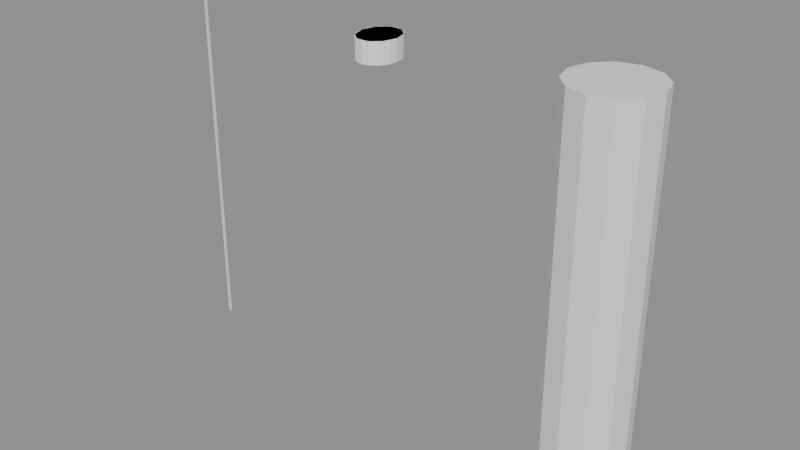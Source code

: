 # Source: SK_CHR_AdaOkafor_Hair_BunTight.blend  (saved by Blender 4.2.66; exported with 4.5.12 LTS)
import bpy
from mathutils import Matrix  # noqa: F401  (used for matrix-valued properties, if any)

bpy.ops.wm.read_factory_settings(use_empty=True)
scene = bpy.context.scene
scene.name = 'SK_CHR_AdaOkafor_Hair_BunTight'

# ---- collections
col_sk_chr_adaokafor_hair_buntight = bpy.data.collections.new('SK_CHR_AdaOkafor_Hair_BunTight'); scene.collection.children.link(col_sk_chr_adaokafor_hair_buntight)
col_sk_chr_adaokafor_hair_buntight_rig = bpy.data.collections.new('SK_CHR_AdaOkafor_Hair_BunTight_Rig'); col_sk_chr_adaokafor_hair_buntight.children.link(col_sk_chr_adaokafor_hair_buntight_rig)
col_sk_chr_adaokafor_hair_buntight_lod0 = bpy.data.collections.new('SK_CHR_AdaOkafor_Hair_BunTight_LOD0'); col_sk_chr_adaokafor_hair_buntight.children.link(col_sk_chr_adaokafor_hair_buntight_lod0)
col_sk_chr_adaokafor_hair_buntight_lod1 = bpy.data.collections.new('SK_CHR_AdaOkafor_Hair_BunTight_LOD1'); col_sk_chr_adaokafor_hair_buntight.children.link(col_sk_chr_adaokafor_hair_buntight_lod1)
col_sk_chr_adaokafor_hair_buntight_lod2 = bpy.data.collections.new('SK_CHR_AdaOkafor_Hair_BunTight_LOD2'); col_sk_chr_adaokafor_hair_buntight.children.link(col_sk_chr_adaokafor_hair_buntight_lod2)
col_sk_chr_adaokafor_hair_buntight_lod3 = bpy.data.collections.new('SK_CHR_AdaOkafor_Hair_BunTight_LOD3'); col_sk_chr_adaokafor_hair_buntight.children.link(col_sk_chr_adaokafor_hair_buntight_lod3)
col_sk_chr_adaokafor_hair_buntight_sockets = bpy.data.collections.new('SK_CHR_AdaOkafor_Hair_BunTight_Sockets'); col_sk_chr_adaokafor_hair_buntight.children.link(col_sk_chr_adaokafor_hair_buntight_sockets)
col_sk_chr_adaokafor_hair_buntight_reference = bpy.data.collections.new('SK_CHR_AdaOkafor_Hair_BunTight_Reference'); col_sk_chr_adaokafor_hair_buntight.children.link(col_sk_chr_adaokafor_hair_buntight_reference)

# ---- materials (node trees are filled in below, after node groups)
mat_mi_dir_greybox_cst_cst001_hair = bpy.data.materials.new('MI_DIR_Greybox_CST_CST001_Hair')
mat_mi_dir_greybox_cst_cst001_hair.diffuse_color = (0.9075, 0.924, 0.9406, 1.0)

# ---- material node trees
mat_mi_dir_greybox_cst_cst001_hair.use_nodes = True; mat_mi_dir_greybox_cst_cst001_hair.node_tree.nodes.clear()
_N = mat_mi_dir_greybox_cst_cst001_hair.node_tree.nodes; _L = mat_mi_dir_greybox_cst_cst001_hair.node_tree.links
n0 = _N.new('ShaderNodeBsdfPrincipled'); n0.name = 'Principled BSDF'; n0.location = (10, 300)
n0.inputs[0].default_value = (0.9075, 0.924, 0.9406, 1.0)
n0.inputs[2].default_value = 0.65
n1 = _N.new('ShaderNodeOutputMaterial'); n1.name = 'Material Output'; n1.location = (300, 300)
_L.new(n0.outputs[0], n1.inputs[0])
n1.is_active_output = True

# ---- cameras
cam_ref_cam_front = bpy.data.cameras.new('REF_Cam_Front')
cam_ref_cam_front.type = 'ORTHO'
cam_ref_cam_front.ortho_scale = 2.175
cam_ref_cam_side = bpy.data.cameras.new('REF_Cam_Side')
cam_ref_cam_side.type = 'ORTHO'
cam_ref_cam_side.ortho_scale = 2.175
cam_ref_cam_back = bpy.data.cameras.new('REF_Cam_Back')
cam_ref_cam_back.type = 'ORTHO'
cam_ref_cam_back.ortho_scale = 2.175
cam_ref_cam_threequarter = bpy.data.cameras.new('REF_Cam_ThreeQuarter')
cam_ref_cam_threequarter.type = 'ORTHO'
cam_ref_cam_threequarter.ortho_scale = 2.175

# ---- meshes
me_sk_chr_adaokafor_hair_buntight_lod0 = bpy.data.meshes.new('SK_CHR_AdaOkafor_Hair_BunTight_LOD0')
me_sk_chr_adaokafor_hair_buntight_lod0.from_pydata([(0.09449, -0.0145, 1.652), (0.0873, 0.02804, 1.652), (0.06682, 0.06411, 1.652), (0.03616, 0.0882, 1.652), (5.786e-18, 0.09667, 1.652), (-0.03616, 0.0882, 1.652), (-0.06682, 0.06411, 1.652), (-0.0873, 0.02804, 1.652), (-0.09449, -0.0145, 1.652), (-0.0873, -0.05704, 1.652), (-0.06682, -0.09311, 1.652), (-0.03616, -0.1172, 1.652), (-1.736e-17, -0.1257, 1.652), (0.03616, -0.1172, 1.652), (0.06682, -0.09311, 1.652), (0.0873, -0.05704, 1.652), (0.09449, -0.0145, 1.753), (0.0873, 0.02804, 1.753), (0.06682, 0.06411, 1.753), (0.03616, 0.0882, 1.753), (5.786e-18, 0.09667, 1.753), (-0.03616, 0.0882, 1.753), (-0.06682, 0.06411, 1.753), (-0.0873, 0.02804, 1.753), (-0.09449, -0.0145, 1.753), (-0.0873, -0.05704, 1.753), (-0.06682, -0.09311, 1.753), (-0.03616, -0.1172, 1.753), (-1.736e-17, -0.1257, 1.753), (0.03616, -0.1172, 1.753), (0.06682, -0.09311, 1.753), (0.0873, -0.05704, 1.753), (0.0, -0.0145, 1.652), (0.0, -0.0145, 1.753)], [], [(0, 1, 17, 16), (1, 2, 18, 17), (2, 3, 19, 18), (3, 4, 20, 19), (4, 5, 21, 20), (5, 6, 22, 21), (6, 7, 23, 22), (7, 8, 24, 23), (8, 9, 25, 24), (9, 10, 26, 25), (10, 11, 27, 26), (11, 12, 28, 27), (12, 13, 29, 28), (13, 14, 30, 29), (14, 15, 31, 30), (15, 0, 16, 31), (32, 1, 0), (33, 16, 17), (32, 2, 1), (33, 17, 18), (32, 3, 2), (33, 18, 19), (32, 4, 3), (33, 19, 20), (32, 5, 4), (33, 20, 21), (32, 6, 5), (33, 21, 22), (32, 7, 6), (33, 22, 23), (32, 8, 7), (33, 23, 24), (32, 9, 8), (33, 24, 25), (32, 10, 9), (33, 25, 26), (32, 11, 10), (33, 26, 27), (32, 12, 11), (33, 27, 28), (32, 13, 12), (33, 28, 29), (32, 14, 13), (33, 29, 30), (32, 15, 14), (33, 30, 31), (32, 0, 15), (33, 31, 16)])
_uv = me_sk_chr_adaokafor_hair_buntight_lod0.uv_layers.new(name='UVMap')
_uv.uv.foreach_set('vector', [0.4927, 1.326, 0.514, 1.326, 0.514, 1.376, 0.4927, 1.376, 0.514, 1.326, 0.5321, 1.326, 0.5321, 1.376, 0.514, 1.376, 0.5334, 1.326, 0.5181, 1.326, 0.5181, 1.376, 0.5334, 1.376, 0.5181, 1.326, 0.5, 1.326, 0.5, 1.376, 0.5181, 1.376, 0.5, 1.326, 0.4819, 1.326, 0.4819, 1.376, 0.5, 1.376, 0.4819, 1.326, 0.4666, 1.326, 0.4666, 1.376, 0.4819, 1.376, 0.5321, 1.326, 0.514, 1.326, 0.514, 1.376, 0.5321, 1.376, 0.514, 1.326, 0.4927, 1.326, 0.4927, 1.376, 0.514, 1.376, 0.4927, 1.326, 0.4715, 1.326, 0.4715, 1.376, 0.4927, 1.376, 0.4715, 1.326, 0.4534, 1.326, 0.4534, 1.376, 0.4715, 1.376, 0.4666, 1.326, 0.4819, 1.326, 0.4819, 1.376, 0.4666, 1.376, 0.4819, 1.326, 0.5, 1.326, 0.5, 1.376, 0.4819, 1.376, 0.5, 1.326, 0.5181, 1.326, 0.5181, 1.376, 0.5, 1.376, 0.5181, 1.326, 0.5334, 1.326, 0.5334, 1.376, 0.5181, 1.376, 0.4534, 1.326, 0.4715, 1.326, 0.4715, 1.376, 0.4534, 1.376, 0.4715, 1.326, 0.4927, 1.326, 0.4927, 1.376, 0.4715, 1.376, 0.5, 0.4927, 0.5436, 0.514, 0.5472, 0.4927, 0.5, 0.4927, 0.5472, 0.4927, 0.5436, 0.514, 0.5, 0.4927, 0.5334, 0.5321, 0.5436, 0.514, 0.5, 0.4927, 0.5436, 0.514, 0.5334, 0.5321, 0.5, 0.4927, 0.5181, 0.5441, 0.5334, 0.5321, 0.5, 0.4927, 0.5334, 0.5321, 0.5181, 0.5441, 0.5, 0.4927, 0.5, 0.5483, 0.5181, 0.5441, 0.5, 0.4927, 0.5181, 0.5441, 0.5, 0.5483, 0.5, 0.4927, 0.4819, 0.5441, 0.5, 0.5483, 0.5, 0.4927, 0.5, 0.5483, 0.4819, 0.5441, 0.5, 0.4927, 0.4666, 0.5321, 0.4819, 0.5441, 0.5, 0.4927, 0.4819, 0.5441, 0.4666, 0.5321, 0.5, 0.4927, 0.4564, 0.514, 0.4666, 0.5321, 0.5, 0.4927, 0.4666, 0.5321, 0.4564, 0.514, 0.5, 0.4927, 0.4528, 0.4927, 0.4564, 0.514, 0.5, 0.4927, 0.4564, 0.514, 0.4528, 0.4927, 0.5, 0.4927, 0.4564, 0.4715, 0.4528, 0.4927, 0.5, 0.4927, 0.4528, 0.4927, 0.4564, 0.4715, 0.5, 0.4927, 0.4666, 0.4534, 0.4564, 0.4715, 0.5, 0.4927, 0.4564, 0.4715, 0.4666, 0.4534, 0.5, 0.4927, 0.4819, 0.4414, 0.4666, 0.4534, 0.5, 0.4927, 0.4666, 0.4534, 0.4819, 0.4414, 0.5, 0.4927, 0.5, 0.4372, 0.4819, 0.4414, 0.5, 0.4927, 0.4819, 0.4414, 0.5, 0.4372, 0.5, 0.4927, 0.5181, 0.4414, 0.5, 0.4372, 0.5, 0.4927, 0.5, 0.4372, 0.5181, 0.4414, 0.5, 0.4927, 0.5334, 0.4534, 0.5181, 0.4414, 0.5, 0.4927, 0.5181, 0.4414, 0.5334, 0.4534, 0.5, 0.4927, 0.5436, 0.4715, 0.5334, 0.4534, 0.5, 0.4927, 0.5334, 0.4534, 0.5436, 0.4715, 0.5, 0.4927, 0.5472, 0.4927, 0.5436, 0.4715, 0.5, 0.4927, 0.5436, 0.4715, 0.5472, 0.4927])
_uv.active_render = True
_uv = me_sk_chr_adaokafor_hair_buntight_lod0.uv_layers.new(name='Masks')
_uv.uv.foreach_set('vector', [0.0, 0.0, 0.0, 0.0, 0.0, 0.0, 0.0, 0.0, 0.0, 0.0, 0.0, 0.0, 0.0, 0.0, 0.0, 0.0, 0.0, 0.0, 0.0, 0.0, 0.0, 0.0, 0.0, 0.0, 0.0, 0.0, 0.0, 0.0, 0.0, 0.0, 0.0, 0.0, 0.0, 0.0, 0.0, 0.0, 0.0, 0.0, 0.0, 0.0, 0.0, 0.0, 0.0, 0.0, 0.0, 0.0, 0.0, 0.0, 0.0, 0.0, 0.0, 0.0, 0.0, 0.0, 0.0, 0.0, 0.0, 0.0, 0.0, 0.0, 0.0, 0.0, 0.0, 0.0, 0.0, 0.0, 0.0, 0.0, 0.0, 0.0, 0.0, 0.0, 0.0, 0.0, 0.0, 0.0, 0.0, 0.0, 0.0, 0.0, 0.0, 0.0, 0.0, 0.0, 0.0, 0.0, 0.0, 0.0, 0.0, 0.0, 0.0, 0.0, 0.0, 0.0, 0.0, 0.0, 0.0, 0.0, 0.0, 0.0, 0.0, 0.0, 0.0, 0.0, 0.0, 0.0, 0.0, 0.0, 0.0, 0.0, 0.0, 0.0, 0.0, 0.0, 0.0, 0.0, 0.0, 0.0, 0.0, 0.0, 0.0, 0.0, 0.0, 0.0, 0.0, 0.0, 0.0, 0.0, 0.0, 0.0, 0.0, 0.0, 0.0, 0.0, 0.0, 0.0, 0.0, 0.0, 0.0, 0.0, 0.0, 0.0, 0.0, 0.0, 0.0, 0.0, 0.0, 0.0, 0.0, 0.0, 0.0, 0.0, 0.0, 0.0, 0.0, 0.0, 0.0, 0.0, 0.0, 0.0, 0.0, 0.0, 0.0, 0.0, 0.0, 0.0, 0.0, 0.0, 0.0, 0.0, 0.0, 0.0, 0.0, 0.0, 0.0, 0.0, 0.0, 0.0, 0.0, 0.0, 0.0, 0.0, 0.0, 0.0, 0.0, 0.0, 0.0, 0.0, 0.0, 0.0, 0.0, 0.0, 0.0, 0.0, 0.0, 0.0, 0.0, 0.0, 0.0, 0.0, 0.0, 0.0, 0.0, 0.0, 0.0, 0.0, 0.0, 0.0, 0.0, 0.0, 0.0, 0.0, 0.0, 0.0, 0.0, 0.0, 0.0, 0.0, 0.0, 0.0, 0.0, 0.0, 0.0, 0.0, 0.0, 0.0, 0.0, 0.0, 0.0, 0.0, 0.0, 0.0, 0.0, 0.0, 0.0, 0.0, 0.0, 0.0, 0.0, 0.0, 0.0, 0.0, 0.0, 0.0, 0.0, 0.0, 0.0, 0.0, 0.0, 0.0, 0.0, 0.0, 0.0, 0.0, 0.0, 0.0, 0.0, 0.0, 0.0, 0.0, 0.0, 0.0, 0.0, 0.0, 0.0, 0.0, 0.0, 0.0, 0.0, 0.0, 0.0, 0.0, 0.0, 0.0, 0.0, 0.0, 0.0, 0.0, 0.0, 0.0, 0.0, 0.0, 0.0, 0.0, 0.0, 0.0, 0.0, 0.0, 0.0, 0.0, 0.0, 0.0, 0.0, 0.0, 0.0, 0.0, 0.0, 0.0, 0.0, 0.0, 0.0, 0.0, 0.0, 0.0, 0.0, 0.0, 0.0, 0.0, 0.0, 0.0, 0.0, 0.0, 0.0, 0.0, 0.0, 0.0, 0.0, 0.0, 0.0, 0.0])
me_sk_chr_adaokafor_hair_buntight_lod0.materials.append(mat_mi_dir_greybox_cst_cst001_hair)
me_sk_chr_adaokafor_hair_buntight_lod0.update()
me_sk_chr_adaokafor_hair_buntight_lod1 = bpy.data.meshes.new('SK_CHR_AdaOkafor_Hair_BunTight_LOD1')
me_sk_chr_adaokafor_hair_buntight_lod1.from_pydata([(0.09449, -0.0145, 1.652), (0.07645, 0.05084, 1.652), (0.0292, 0.09123, 1.652), (-0.0292, 0.09123, 1.652), (-0.07645, 0.05084, 1.652), (-0.09449, -0.0145, 1.652), (-0.07645, -0.07984, 1.652), (-0.0292, -0.1202, 1.652), (0.0292, -0.1202, 1.652), (0.07645, -0.07984, 1.652), (0.09449, -0.0145, 1.753), (0.07645, 0.05084, 1.753), (0.0292, 0.09123, 1.753), (-0.0292, 0.09123, 1.753), (-0.07645, 0.05084, 1.753), (-0.09449, -0.0145, 1.753), (-0.07645, -0.07984, 1.753), (-0.0292, -0.1202, 1.753), (0.0292, -0.1202, 1.753), (0.07645, -0.07984, 1.753), (0.0, -0.0145, 1.652), (0.0, -0.0145, 1.753)], [], [(0, 1, 11, 10), (1, 2, 12, 11), (2, 3, 13, 12), (3, 4, 14, 13), (4, 5, 15, 14), (5, 6, 16, 15), (6, 7, 17, 16), (7, 8, 18, 17), (8, 9, 19, 18), (9, 0, 10, 19), (20, 1, 0), (21, 10, 11), (20, 2, 1), (21, 11, 12), (20, 3, 2), (21, 12, 13), (20, 4, 3), (21, 13, 14), (20, 5, 4), (21, 14, 15), (20, 6, 5), (21, 15, 16), (20, 7, 6), (21, 16, 17), (20, 8, 7), (21, 17, 18), (20, 9, 8), (21, 18, 19), (20, 0, 9), (21, 19, 10)])
_uv = me_sk_chr_adaokafor_hair_buntight_lod1.uv_layers.new(name='UVMap')
_uv.uv.foreach_set('vector', [0.4927, 1.326, 0.5254, 1.326, 0.5254, 1.376, 0.4927, 1.376, 0.5382, 1.326, 0.5146, 1.326, 0.5146, 1.376, 0.5382, 1.376, 0.5146, 1.326, 0.4854, 1.326, 0.4854, 1.376, 0.5146, 1.376, 0.4854, 1.326, 0.4618, 1.326, 0.4618, 1.376, 0.4854, 1.376, 0.5254, 1.326, 0.4927, 1.326, 0.4927, 1.376, 0.5254, 1.376, 0.4927, 1.326, 0.4601, 1.326, 0.4601, 1.376, 0.4927, 1.376, 0.4618, 1.326, 0.4854, 1.326, 0.4854, 1.376, 0.4618, 1.376, 0.4854, 1.326, 0.5146, 1.326, 0.5146, 1.376, 0.4854, 1.376, 0.5146, 1.326, 0.5382, 1.326, 0.5382, 1.376, 0.5146, 1.376, 0.4601, 1.326, 0.4927, 1.326, 0.4927, 1.376, 0.4601, 1.376, 0.5, 0.4927, 0.5382, 0.5254, 0.5472, 0.4927, 0.5, 0.4927, 0.5472, 0.4927, 0.5382, 0.5254, 0.5, 0.4927, 0.5146, 0.5456, 0.5382, 0.5254, 0.5, 0.4927, 0.5382, 0.5254, 0.5146, 0.5456, 0.5, 0.4927, 0.4854, 0.5456, 0.5146, 0.5456, 0.5, 0.4927, 0.5146, 0.5456, 0.4854, 0.5456, 0.5, 0.4927, 0.4618, 0.5254, 0.4854, 0.5456, 0.5, 0.4927, 0.4854, 0.5456, 0.4618, 0.5254, 0.5, 0.4927, 0.4528, 0.4927, 0.4618, 0.5254, 0.5, 0.4927, 0.4618, 0.5254, 0.4528, 0.4927, 0.5, 0.4927, 0.4618, 0.4601, 0.4528, 0.4927, 0.5, 0.4927, 0.4528, 0.4927, 0.4618, 0.4601, 0.5, 0.4927, 0.4854, 0.4399, 0.4618, 0.4601, 0.5, 0.4927, 0.4618, 0.4601, 0.4854, 0.4399, 0.5, 0.4927, 0.5146, 0.4399, 0.4854, 0.4399, 0.5, 0.4927, 0.4854, 0.4399, 0.5146, 0.4399, 0.5, 0.4927, 0.5382, 0.4601, 0.5146, 0.4399, 0.5, 0.4927, 0.5146, 0.4399, 0.5382, 0.4601, 0.5, 0.4927, 0.5472, 0.4927, 0.5382, 0.4601, 0.5, 0.4927, 0.5382, 0.4601, 0.5472, 0.4927])
_uv.active_render = True
_uv = me_sk_chr_adaokafor_hair_buntight_lod1.uv_layers.new(name='Masks')
_uv.uv.foreach_set('vector', [0.0, 0.0, 0.0, 0.0, 0.0, 0.0, 0.0, 0.0, 0.0, 0.0, 0.0, 0.0, 0.0, 0.0, 0.0, 0.0, 0.0, 0.0, 0.0, 0.0, 0.0, 0.0, 0.0, 0.0, 0.0, 0.0, 0.0, 0.0, 0.0, 0.0, 0.0, 0.0, 0.0, 0.0, 0.0, 0.0, 0.0, 0.0, 0.0, 0.0, 0.0, 0.0, 0.0, 0.0, 0.0, 0.0, 0.0, 0.0, 0.0, 0.0, 0.0, 0.0, 0.0, 0.0, 0.0, 0.0, 0.0, 0.0, 0.0, 0.0, 0.0, 0.0, 0.0, 0.0, 0.0, 0.0, 0.0, 0.0, 0.0, 0.0, 0.0, 0.0, 0.0, 0.0, 0.0, 0.0, 0.0, 0.0, 0.0, 0.0, 0.0, 0.0, 0.0, 0.0, 0.0, 0.0, 0.0, 0.0, 0.0, 0.0, 0.0, 0.0, 0.0, 0.0, 0.0, 0.0, 0.0, 0.0, 0.0, 0.0, 0.0, 0.0, 0.0, 0.0, 0.0, 0.0, 0.0, 0.0, 0.0, 0.0, 0.0, 0.0, 0.0, 0.0, 0.0, 0.0, 0.0, 0.0, 0.0, 0.0, 0.0, 0.0, 0.0, 0.0, 0.0, 0.0, 0.0, 0.0, 0.0, 0.0, 0.0, 0.0, 0.0, 0.0, 0.0, 0.0, 0.0, 0.0, 0.0, 0.0, 0.0, 0.0, 0.0, 0.0, 0.0, 0.0, 0.0, 0.0, 0.0, 0.0, 0.0, 0.0, 0.0, 0.0, 0.0, 0.0, 0.0, 0.0, 0.0, 0.0, 0.0, 0.0, 0.0, 0.0, 0.0, 0.0, 0.0, 0.0, 0.0, 0.0, 0.0, 0.0, 0.0, 0.0, 0.0, 0.0, 0.0, 0.0, 0.0, 0.0, 0.0, 0.0, 0.0, 0.0, 0.0, 0.0, 0.0, 0.0, 0.0, 0.0, 0.0, 0.0, 0.0, 0.0, 0.0, 0.0, 0.0, 0.0, 0.0, 0.0])
me_sk_chr_adaokafor_hair_buntight_lod1.materials.append(mat_mi_dir_greybox_cst_cst001_hair)
me_sk_chr_adaokafor_hair_buntight_lod1.update()
me_sk_chr_adaokafor_hair_buntight_lod2 = bpy.data.meshes.new('SK_CHR_AdaOkafor_Hair_BunTight_LOD2')
me_sk_chr_adaokafor_hair_buntight_lod2.from_pydata([(0.09449, -0.0145, 1.652), (0.04725, 0.08177, 1.652), (-0.04725, 0.08177, 1.652), (-0.09449, -0.0145, 1.652), (-0.04725, -0.1108, 1.652), (0.04725, -0.1108, 1.652), (0.09449, -0.0145, 1.753), (0.04725, 0.08177, 1.753), (-0.04725, 0.08177, 1.753), (-0.09449, -0.0145, 1.753), (-0.04725, -0.1108, 1.753), (0.04725, -0.1108, 1.753), (0.0, -0.0145, 1.652), (0.0, -0.0145, 1.753)], [], [(0, 1, 7, 6), (1, 2, 8, 7), (2, 3, 9, 8), (3, 4, 10, 9), (4, 5, 11, 10), (5, 0, 6, 11), (12, 1, 0), (13, 6, 7), (12, 2, 1), (13, 7, 8), (12, 3, 2), (13, 8, 9), (12, 4, 3), (13, 9, 10), (12, 5, 4), (13, 10, 11), (12, 0, 5), (13, 11, 6)])
_uv = me_sk_chr_adaokafor_hair_buntight_lod2.uv_layers.new(name='UVMap')
_uv.uv.foreach_set('vector', [0.4927, 1.326, 0.5409, 1.326, 0.5409, 1.376, 0.4927, 1.376, 0.5236, 1.326, 0.4764, 1.326, 0.4764, 1.376, 0.5236, 1.376, 0.5409, 1.326, 0.4927, 1.326, 0.4927, 1.376, 0.5409, 1.376, 0.4927, 1.326, 0.4446, 1.326, 0.4446, 1.376, 0.4927, 1.376, 0.4764, 1.326, 0.5236, 1.326, 0.5236, 1.376, 0.4764, 1.376, 0.4446, 1.326, 0.4927, 1.326, 0.4927, 1.376, 0.4446, 1.376, 0.5, 0.4927, 0.5236, 0.5409, 0.5472, 0.4927, 0.5, 0.4927, 0.5472, 0.4927, 0.5236, 0.5409, 0.5, 0.4927, 0.4764, 0.5409, 0.5236, 0.5409, 0.5, 0.4927, 0.5236, 0.5409, 0.4764, 0.5409, 0.5, 0.4927, 0.4528, 0.4927, 0.4764, 0.5409, 0.5, 0.4927, 0.4764, 0.5409, 0.4528, 0.4927, 0.5, 0.4927, 0.4764, 0.4446, 0.4528, 0.4927, 0.5, 0.4927, 0.4528, 0.4927, 0.4764, 0.4446, 0.5, 0.4927, 0.5236, 0.4446, 0.4764, 0.4446, 0.5, 0.4927, 0.4764, 0.4446, 0.5236, 0.4446, 0.5, 0.4927, 0.5472, 0.4927, 0.5236, 0.4446, 0.5, 0.4927, 0.5236, 0.4446, 0.5472, 0.4927])
_uv.active_render = True
_uv = me_sk_chr_adaokafor_hair_buntight_lod2.uv_layers.new(name='Masks')
_uv.uv.foreach_set('vector', [0.0, 0.0, 0.0, 0.0, 0.0, 0.0, 0.0, 0.0, 0.0, 0.0, 0.0, 0.0, 0.0, 0.0, 0.0, 0.0, 0.0, 0.0, 0.0, 0.0, 0.0, 0.0, 0.0, 0.0, 0.0, 0.0, 0.0, 0.0, 0.0, 0.0, 0.0, 0.0, 0.0, 0.0, 0.0, 0.0, 0.0, 0.0, 0.0, 0.0, 0.0, 0.0, 0.0, 0.0, 0.0, 0.0, 0.0, 0.0, 0.0, 0.0, 0.0, 0.0, 0.0, 0.0, 0.0, 0.0, 0.0, 0.0, 0.0, 0.0, 0.0, 0.0, 0.0, 0.0, 0.0, 0.0, 0.0, 0.0, 0.0, 0.0, 0.0, 0.0, 0.0, 0.0, 0.0, 0.0, 0.0, 0.0, 0.0, 0.0, 0.0, 0.0, 0.0, 0.0, 0.0, 0.0, 0.0, 0.0, 0.0, 0.0, 0.0, 0.0, 0.0, 0.0, 0.0, 0.0, 0.0, 0.0, 0.0, 0.0, 0.0, 0.0, 0.0, 0.0, 0.0, 0.0, 0.0, 0.0, 0.0, 0.0, 0.0, 0.0, 0.0, 0.0, 0.0, 0.0, 0.0, 0.0, 0.0, 0.0])
me_sk_chr_adaokafor_hair_buntight_lod2.materials.append(mat_mi_dir_greybox_cst_cst001_hair)
me_sk_chr_adaokafor_hair_buntight_lod2.update()
me_sk_chr_adaokafor_hair_buntight_lod3 = bpy.data.meshes.new('SK_CHR_AdaOkafor_Hair_BunTight_LOD3')
me_sk_chr_adaokafor_hair_buntight_lod3.from_pydata([(0.09449, -0.0145, 1.652), (5.786e-18, 0.09667, 1.652), (-0.09449, -0.0145, 1.652), (-1.736e-17, -0.1257, 1.652), (0.09449, -0.0145, 1.753), (5.786e-18, 0.09667, 1.753), (-0.09449, -0.0145, 1.753), (-1.736e-17, -0.1257, 1.753), (0.0, -0.0145, 1.652), (0.0, -0.0145, 1.753)], [], [(0, 1, 5, 4), (1, 2, 6, 5), (2, 3, 7, 6), (3, 0, 4, 7), (8, 1, 0), (9, 4, 5), (8, 2, 1), (9, 5, 6), (8, 3, 2), (9, 6, 7), (8, 0, 3), (9, 7, 4)])
_uv = me_sk_chr_adaokafor_hair_buntight_lod3.uv_layers.new(name='UVMap')
_uv.uv.foreach_set('vector', [0.4927, 1.326, 0.5483, 1.326, 0.5483, 1.376, 0.4927, 1.376, 0.5483, 1.326, 0.4927, 1.326, 0.4927, 1.376, 0.5483, 1.376, 0.4927, 1.326, 0.4372, 1.326, 0.4372, 1.376, 0.4927, 1.376, 0.4372, 1.326, 0.4927, 1.326, 0.4927, 1.376, 0.4372, 1.376, 0.5, 0.4927, 0.5, 0.5483, 0.5472, 0.4927, 0.5, 0.4927, 0.5472, 0.4927, 0.5, 0.5483, 0.5, 0.4927, 0.4528, 0.4927, 0.5, 0.5483, 0.5, 0.4927, 0.5, 0.5483, 0.4528, 0.4927, 0.5, 0.4927, 0.5, 0.4372, 0.4528, 0.4927, 0.5, 0.4927, 0.4528, 0.4927, 0.5, 0.4372, 0.5, 0.4927, 0.5472, 0.4927, 0.5, 0.4372, 0.5, 0.4927, 0.5, 0.4372, 0.5472, 0.4927])
_uv.active_render = True
_uv = me_sk_chr_adaokafor_hair_buntight_lod3.uv_layers.new(name='Masks')
_uv.uv.foreach_set('vector', [0.0, 0.0, 0.0, 0.0, 0.0, 0.0, 0.0, 0.0, 0.0, 0.0, 0.0, 0.0, 0.0, 0.0, 0.0, 0.0, 0.0, 0.0, 0.0, 0.0, 0.0, 0.0, 0.0, 0.0, 0.0, 0.0, 0.0, 0.0, 0.0, 0.0, 0.0, 0.0, 0.0, 0.0, 0.0, 0.0, 0.0, 0.0, 0.0, 0.0, 0.0, 0.0, 0.0, 0.0, 0.0, 0.0, 0.0, 0.0, 0.0, 0.0, 0.0, 0.0, 0.0, 0.0, 0.0, 0.0, 0.0, 0.0, 0.0, 0.0, 0.0, 0.0, 0.0, 0.0, 0.0, 0.0, 0.0, 0.0, 0.0, 0.0, 0.0, 0.0, 0.0, 0.0, 0.0, 0.0, 0.0, 0.0, 0.0, 0.0])
me_sk_chr_adaokafor_hair_buntight_lod3.materials.append(mat_mi_dir_greybox_cst_cst001_hair)
me_sk_chr_adaokafor_hair_buntight_lod3.update()
me_ref_heightbar = bpy.data.meshes.new('REF_HeightBar')
me_ref_heightbar.from_pydata([(-1.092, -0.005, 0.0), (-1.092, -0.005, 1.74), (-1.092, 0.005, 0.0), (-1.092, 0.005, 1.74), (-1.082, -0.005, 0.0), (-1.082, -0.005, 1.74), (-1.082, 0.005, 0.0), (-1.082, 0.005, 1.74)], [], [(0, 1, 3, 2), (2, 3, 7, 6), (6, 7, 5, 4), (4, 5, 1, 0), (2, 6, 4, 0), (7, 3, 1, 5)])
me_ref_heightbar.update()
me_ref_human_1p8m = bpy.data.meshes.new('REF_Human_1p8m')
me_ref_human_1p8m.from_pydata([(1.087, 0.2, 0.0), (1.087, 0.2, 1.8), (1.188, 0.1732, 0.0), (1.188, 0.1732, 1.8), (1.261, 0.1, 0.0), (1.261, 0.1, 1.8), (1.288, 0.0, 0.0), (1.288, 0.0, 1.8), (1.261, -0.1, 0.0), (1.261, -0.1, 1.8), (1.188, -0.1732, 0.0), (1.188, -0.1732, 1.8), (1.087, -0.2, 0.0), (1.087, -0.2, 1.8), (0.9875, -0.1732, 0.0), (0.9875, -0.1732, 1.8), (0.9143, -0.1, 0.0), (0.9143, -0.1, 1.8), (0.8875, 0.0, 0.0), (0.8875, 0.0, 1.8), (0.9143, 0.1, 0.0), (0.9143, 0.1, 1.8), (0.9875, 0.1732, 0.0), (0.9875, 0.1732, 1.8)], [], [(0, 1, 3, 2), (2, 3, 5, 4), (4, 5, 7, 6), (6, 7, 9, 8), (8, 9, 11, 10), (10, 11, 13, 12), (12, 13, 15, 14), (14, 15, 17, 16), (16, 17, 19, 18), (18, 19, 21, 20), (3, 1, 23, 21, 19, 17, 15, 13, 11, 9, 7, 5), (20, 21, 23, 22), (22, 23, 1, 0), (0, 2, 4, 6, 8, 10, 12, 14, 16, 18, 20, 22)])
me_ref_human_1p8m.update()
arm_sk_chr_adaokafor_skeleton = bpy.data.armatures.new('SK_CHR_AdaOkafor_Skeleton')  # bones are not reproduced

# ---- objects
ob_armature = bpy.data.objects.new('Armature', arm_sk_chr_adaokafor_skeleton)
ob_sk_chr_adaokafor_hair_buntight_lod0 = bpy.data.objects.new('SK_CHR_AdaOkafor_Hair_BunTight_LOD0', me_sk_chr_adaokafor_hair_buntight_lod0)
ob_sk_chr_adaokafor_hair_buntight_lod1 = bpy.data.objects.new('SK_CHR_AdaOkafor_Hair_BunTight_LOD1', me_sk_chr_adaokafor_hair_buntight_lod1)
ob_sk_chr_adaokafor_hair_buntight_lod2 = bpy.data.objects.new('SK_CHR_AdaOkafor_Hair_BunTight_LOD2', me_sk_chr_adaokafor_hair_buntight_lod2)
ob_sk_chr_adaokafor_hair_buntight_lod3 = bpy.data.objects.new('SK_CHR_AdaOkafor_Hair_BunTight_LOD3', me_sk_chr_adaokafor_hair_buntight_lod3)
ob_socket_weaponr = bpy.data.objects.new('SOCKET_WeaponR', None)
ob_socket_weaponl = bpy.data.objects.new('SOCKET_WeaponL', None)
ob_socket_back = bpy.data.objects.new('SOCKET_Back', None)
ob_socket_hipr = bpy.data.objects.new('SOCKET_HipR', None)
ob_socket_hipl = bpy.data.objects.new('SOCKET_HipL', None)
ob_socket_helmet = bpy.data.objects.new('SOCKET_Helmet', None)
ob_socket_helmetlight = bpy.data.objects.new('SOCKET_HelmetLight', None)
ob_socket_chestlight = bpy.data.objects.new('SOCKET_ChestLight', None)
ob_socket_wristpad = bpy.data.objects.new('SOCKET_WristPad', None)
ob_socket_camera1p = bpy.data.objects.new('SOCKET_Camera1P', None)
ob_ref_cam_front = bpy.data.objects.new('REF_Cam_Front', cam_ref_cam_front)
ob_ref_cam_side = bpy.data.objects.new('REF_Cam_Side', cam_ref_cam_side)
ob_ref_cam_back = bpy.data.objects.new('REF_Cam_Back', cam_ref_cam_back)
ob_ref_cam_threequarter = bpy.data.objects.new('REF_Cam_ThreeQuarter', cam_ref_cam_threequarter)
ob_ref_heightbar = bpy.data.objects.new('REF_HeightBar', me_ref_heightbar)
ob_ref_human_1p8m = bpy.data.objects.new('REF_Human_1p8m', me_ref_human_1p8m)

# ---- transforms, parenting, visibility, modifiers, constraints
ob_armature.location = (0.0, 0.0, 0.0)
ob_armature.show_in_front = True
ob_sk_chr_adaokafor_hair_buntight_lod0.parent = ob_armature
ob_sk_chr_adaokafor_hair_buntight_lod0.location = (0.0, 0.0, 0.0)
_vg = ob_sk_chr_adaokafor_hair_buntight_lod0.vertex_groups.new(name='head')
_vg.add([0, 1, 2, 3, 4, 5, 6, 7, 8, 9, 10, 11, 12, 13, 14, 15, 16, 17, 18, 19, 20, 21, 22, 23, 24, 25, 26, 27, 28, 29, 30, 31, 32, 33], 1.0, 'REPLACE')
_m = ob_sk_chr_adaokafor_hair_buntight_lod0.modifiers.new('Armature', 'ARMATURE')
_m.object = ob_armature
ob_sk_chr_adaokafor_hair_buntight_lod1.parent = ob_armature
ob_sk_chr_adaokafor_hair_buntight_lod1.location = (0.0, 0.0, 0.0)
_vg = ob_sk_chr_adaokafor_hair_buntight_lod1.vertex_groups.new(name='head')
_vg.add([0, 1, 2, 3, 4, 5, 6, 7, 8, 9, 10, 11, 12, 13, 14, 15, 16, 17, 18, 19, 20, 21], 1.0, 'REPLACE')
_m = ob_sk_chr_adaokafor_hair_buntight_lod1.modifiers.new('Armature', 'ARMATURE')
_m.object = ob_armature
ob_sk_chr_adaokafor_hair_buntight_lod2.parent = ob_armature
ob_sk_chr_adaokafor_hair_buntight_lod2.location = (0.0, 0.0, 0.0)
_vg = ob_sk_chr_adaokafor_hair_buntight_lod2.vertex_groups.new(name='head')
_vg.add([0, 1, 2, 3, 4, 5, 6, 7, 8, 9, 10, 11, 12, 13], 1.0, 'REPLACE')
_m = ob_sk_chr_adaokafor_hair_buntight_lod2.modifiers.new('Armature', 'ARMATURE')
_m.object = ob_armature
ob_sk_chr_adaokafor_hair_buntight_lod3.parent = ob_armature
ob_sk_chr_adaokafor_hair_buntight_lod3.location = (0.0, 0.0, 0.0)
_vg = ob_sk_chr_adaokafor_hair_buntight_lod3.vertex_groups.new(name='head')
_vg.add([0, 1, 2, 3, 4, 5, 6, 7, 8, 9], 1.0, 'REPLACE')
_m = ob_sk_chr_adaokafor_hair_buntight_lod3.modifiers.new('Armature', 'ARMATURE')
_m.object = ob_armature
ob_socket_weaponr.parent = ob_armature
ob_socket_weaponr.location = (-0.02228, -0.02053, -0.004642)
ob_socket_weaponr.rotation_euler = (0.9208, 0.5229, -0.9896)
ob_socket_weaponr.scale = (1.0, 1.0, 1.0)
ob_socket_weaponr.empty_display_type = 'ARROWS'
ob_socket_weaponr.empty_display_size = 0.07733
ob_socket_weaponl.parent = ob_armature
ob_socket_weaponl.location = (0.02228, -0.02053, -0.004642)
ob_socket_weaponl.rotation_euler = (0.9208, -0.5229, 0.9896)
ob_socket_weaponl.scale = (1.0, 1.0, 1.0)
ob_socket_weaponl.empty_display_type = 'ARROWS'
ob_socket_weaponl.empty_display_size = 0.07733
ob_socket_back.parent = ob_armature
ob_socket_back.location = (0.0, -0.087, -0.1547)
ob_socket_back.rotation_euler = (-1.571, 0.0, 0.0)
ob_socket_back.scale = (1.0, 1.0, 1.0)
ob_socket_back.empty_display_type = 'ARROWS'
ob_socket_back.empty_display_size = 0.07733
ob_socket_hipr.parent = ob_armature
ob_socket_hipr.location = (-0.1643, -0.09667, 0.0)
ob_socket_hipr.rotation_euler = (-1.571, 0.0, 0.0)
ob_socket_hipr.scale = (1.0, 1.0, 1.0)
ob_socket_hipr.empty_display_type = 'ARROWS'
ob_socket_hipr.empty_display_size = 0.07733
ob_socket_hipl.parent = ob_armature
ob_socket_hipl.location = (0.1643, -0.09667, 0.0)
ob_socket_hipl.rotation_euler = (-1.571, 0.0, 0.0)
ob_socket_hipl.scale = (1.0, 1.0, 1.0)
ob_socket_hipl.empty_display_type = 'ARROWS'
ob_socket_hipl.empty_display_size = 0.07733
ob_socket_helmet.parent = ob_armature
ob_socket_helmet.location = (0.0, -0.1595, -9.313e-10)
ob_socket_helmet.rotation_euler = (-1.571, 0.0, 0.0)
ob_socket_helmet.scale = (1.0, 1.0, 1.0)
ob_socket_helmet.empty_display_type = 'ARROWS'
ob_socket_helmet.empty_display_size = 0.07733
ob_socket_helmetlight.parent = ob_armature
ob_socket_helmetlight.location = (0.06767, -0.06283, 0.09667)
ob_socket_helmetlight.rotation_euler = (-1.571, 0.0, 0.0)
ob_socket_helmetlight.scale = (1.0, 1.0, 1.0)
ob_socket_helmetlight.empty_display_type = 'ARROWS'
ob_socket_helmetlight.empty_display_size = 0.07733
ob_socket_chestlight.parent = ob_armature
ob_socket_chestlight.location = (0.07733, -0.07733, 0.1257)
ob_socket_chestlight.rotation_euler = (-1.571, 0.0, 0.0)
ob_socket_chestlight.scale = (1.0, 1.0, 1.0)
ob_socket_chestlight.empty_display_type = 'ARROWS'
ob_socket_chestlight.empty_display_size = 0.07733
ob_socket_wristpad.parent = ob_armature
ob_socket_wristpad.location = (0.03066, -0.271, -0.009862)
ob_socket_wristpad.rotation_euler = (0.9207, -0.5229, 0.9897)
ob_socket_wristpad.scale = (1.0, 1.0, 1.0)
ob_socket_wristpad.empty_display_type = 'ARROWS'
ob_socket_wristpad.empty_display_size = 0.07733
ob_socket_camera1p.parent = ob_armature
ob_socket_camera1p.location = (0.0, -0.09183, 0.087)
ob_socket_camera1p.rotation_euler = (-1.571, 0.0, 0.0)
ob_socket_camera1p.scale = (1.0, 1.0, 1.0)
ob_socket_camera1p.empty_display_type = 'ARROWS'
ob_socket_camera1p.empty_display_size = 0.07733
ob_ref_cam_front.location = (0.0, -6.525, 0.87)
ob_ref_cam_front.rotation_euler = (1.571, -0.0, 0.0)
ob_ref_cam_side.location = (6.525, 0.0, 0.87)
ob_ref_cam_side.rotation_euler = (1.571, -0.0, 1.571)
ob_ref_cam_back.location = (0.0, 6.525, 0.87)
ob_ref_cam_back.rotation_euler = (1.571, 8.742e-08, 3.142)
ob_ref_cam_threequarter.location = (4.614, -4.614, 0.87)
ob_ref_cam_threequarter.rotation_euler = (1.571, -6.681e-09, 0.7854)
ob_ref_heightbar.location = (0.0, 0.0, 0.0)
ob_ref_human_1p8m.location = (0.0, 0.0, 0.0)
ob_ref_human_1p8m.display_type = 'WIRE'

# ---- collection membership
col_sk_chr_adaokafor_hair_buntight_rig.objects.link(ob_armature)
col_sk_chr_adaokafor_hair_buntight_lod0.objects.link(ob_sk_chr_adaokafor_hair_buntight_lod0)
col_sk_chr_adaokafor_hair_buntight_lod1.objects.link(ob_sk_chr_adaokafor_hair_buntight_lod1)
col_sk_chr_adaokafor_hair_buntight_lod2.objects.link(ob_sk_chr_adaokafor_hair_buntight_lod2)
col_sk_chr_adaokafor_hair_buntight_lod3.objects.link(ob_sk_chr_adaokafor_hair_buntight_lod3)
col_sk_chr_adaokafor_hair_buntight_sockets.objects.link(ob_socket_weaponr)
col_sk_chr_adaokafor_hair_buntight_sockets.objects.link(ob_socket_weaponl)
col_sk_chr_adaokafor_hair_buntight_sockets.objects.link(ob_socket_back)
col_sk_chr_adaokafor_hair_buntight_sockets.objects.link(ob_socket_hipr)
col_sk_chr_adaokafor_hair_buntight_sockets.objects.link(ob_socket_hipl)
col_sk_chr_adaokafor_hair_buntight_sockets.objects.link(ob_socket_helmet)
col_sk_chr_adaokafor_hair_buntight_sockets.objects.link(ob_socket_helmetlight)
col_sk_chr_adaokafor_hair_buntight_sockets.objects.link(ob_socket_chestlight)
col_sk_chr_adaokafor_hair_buntight_sockets.objects.link(ob_socket_wristpad)
col_sk_chr_adaokafor_hair_buntight_sockets.objects.link(ob_socket_camera1p)
col_sk_chr_adaokafor_hair_buntight_reference.objects.link(ob_ref_cam_front)
col_sk_chr_adaokafor_hair_buntight_reference.objects.link(ob_ref_cam_side)
col_sk_chr_adaokafor_hair_buntight_reference.objects.link(ob_ref_cam_back)
col_sk_chr_adaokafor_hair_buntight_reference.objects.link(ob_ref_cam_threequarter)
col_sk_chr_adaokafor_hair_buntight_reference.objects.link(ob_ref_heightbar)
col_sk_chr_adaokafor_hair_buntight_reference.objects.link(ob_ref_human_1p8m)

# ---- scene / render settings (as saved in the file)
scene.frame_start = 1; scene.frame_end = 250; scene.frame_set(1)
scene.render.engine = 'BLENDER_EEVEE_NEXT'
bpy.context.view_layer.update()

# ---- added for rendering (the .blend has no active camera and no usable light): camera, sun + grey world if the file has none
cam_auto = bpy.data.cameras.new('AutoCamera')
cam_auto.lens = 50.0
cam_auto.sensor_width = 36.0
cam_auto.clip_end = 1000.0
ob_auto_camera = bpy.data.objects.new('AutoCamera', cam_auto)
scene.collection.objects.link(ob_auto_camera)
ob_auto_camera.location = (2.88309, -3.3427, 3.12847)
ob_auto_camera.rotation_euler = (1.09748, -7.21219e-08, 0.694738)
scene.camera = ob_auto_camera
light_auto_sun = bpy.data.lights.new('AutoSun', 'SUN')
light_auto_sun.energy = 3.0
light_auto_sun.angle = 0.0523599
ob_auto_sun = bpy.data.objects.new('AutoSun', light_auto_sun)
scene.collection.objects.link(ob_auto_sun)
ob_auto_sun.rotation_euler = (0.872665, 0.174533, 0.523599)
if scene.world is None:
    world_auto = bpy.data.worlds.new('AutoWorld')
    world_auto.color = (0.3, 0.3, 0.3)
    scene.world = world_auto
bpy.context.view_layer.update()
